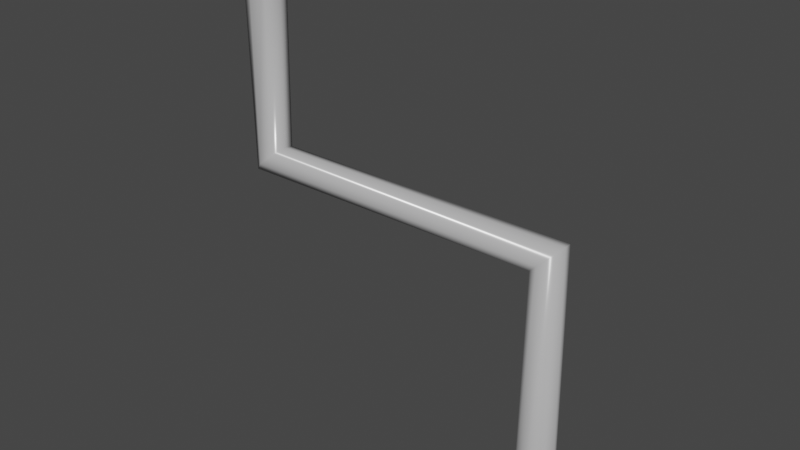 # Source: Kavs_pipe_maker_bevel_weights.blend  (saved by Blender 3.4.0; exported with 4.5.12 LTS)
import bpy
from mathutils import Matrix  # noqa: F401  (used for matrix-valued properties, if any)

bpy.ops.wm.read_factory_settings(use_empty=True)
scene = bpy.context.scene
scene.name = 'Scene'

# ---- collections
col_collection = bpy.data.collections.new('Collection'); scene.collection.children.link(col_collection)

# ---- materials (node trees are filled in below, after node groups)
mat_white = bpy.data.materials.new('white')
mat_white.use_transparent_shadow = False

# ---- node groups
ng_pipe_maker_bevel_weights = bpy.data.node_groups.new('Pipe maker bevel weights', 'GeometryNodeTree')
_s = ng_pipe_maker_bevel_weights.interface.new_socket(name='Geometry', in_out='OUTPUT', socket_type='NodeSocketGeometry')
_s = ng_pipe_maker_bevel_weights.interface.new_socket(name='Geometry', in_out='INPUT', socket_type='NodeSocketGeometry')
_s.description = 'Input a mesh; wireframe edges is ideal for this generator.'
_s = ng_pipe_maker_bevel_weights.interface.new_socket(name='Resolution', in_out='INPUT', socket_type='NodeSocketInt')
_s.default_value = 8
_s.min_value = 3
_s.max_value = 512
_s.description = 'Segment count for the circular cross-section.'
_s = ng_pipe_maker_bevel_weights.interface.new_socket(name='Pipe radius', in_out='INPUT', socket_type='NodeSocketFloat')
_s.subtype = 'DISTANCE'
_s.default_value = 0.1
_s.min_value = 0.0
_s.description = 'Radius of the pipes.'
_s = ng_pipe_maker_bevel_weights.interface.new_socket(name='Fill Caps', in_out='INPUT', socket_type='NodeSocketBool')
_s.description = 'Fill caps of the pipe with an n-gons.'
_s = ng_pipe_maker_bevel_weights.interface.new_socket(name='Shade Smooth', in_out='INPUT', socket_type='NodeSocketBool')
_s.default_value = True
ng_pipe_maker_bevel_weights.is_modifier = True
_N = ng_pipe_maker_bevel_weights.nodes; _L = ng_pipe_maker_bevel_weights.links
n0 = _N.new('NodeReroute'); n0.name = 'Reroute'; n0.location = (-367, -290)
n0.width = 16
n0.socket_idname = 'NodeSocketBool'
n1 = _N.new('NodeReroute'); n1.name = 'Reroute.002'; n1.location = (-367, -309)
n1.width = 16
n1.socket_idname = 'NodeSocketBool'
n2 = _N.new('GeometryNodeCurveToMesh'); n2.name = 'Curve to Mesh'; n2.location = (58, 58)
n3 = _N.new('GeometryNodeSetShadeSmooth'); n3.name = 'Set Shade Smooth'; n3.location = (251, 58)
n4 = _N.new('NodeReroute'); n4.name = 'Reroute.001'; n4.location = (-77, -290)
n4.width = 16
n4.socket_idname = 'NodeSocketBool'
n5 = _N.new('NodeReroute'); n5.name = 'Reroute.003'; n5.location = (116, -309)
n5.width = 16
n5.socket_idname = 'NodeSocketBool'
n6 = _N.new('GeometryNodeCurvePrimitiveCircle'); n6.name = 'Curve Circle'; n6.location = (-244, -108)
n7 = _N.new('NodeGroupOutput'); n7.name = 'Group Output'; n7.location = (691, 56)
n8 = _N.new('GeometryNodeSetMaterial'); n8.name = 'Set Material'; n8.location = (471, 107)
n8.inputs[2].default_value = mat_white
n9 = _N.new('GeometryNodeMeshToCurve'); n9.name = 'Mesh to Curve'; n9.location = (-412, 62)
n10 = _N.new('NodeGroupInput'); n10.name = 'Group Input'; n10.location = (-754, 0)
n11 = _N.new('GeometryNodeInputNamedAttribute'); n11.name = 'Named Attribute'; n11.location = (33, 58)
n11.inputs[0].default_value = 'radius'
n12 = _N.new('GeometryNodeSwitch'); n12.name = 'Switch'; n12.location = (33, 58)
n12.input_type = 'FLOAT'
n12.inputs[1].default_value = 1.0
_L.new(n8.outputs[0], n7.inputs[0])
_L.new(n10.outputs[0], n9.inputs[0])
_L.new(n6.outputs[0], n2.inputs[1])
_L.new(n10.outputs[1], n6.inputs[0])
_L.new(n10.outputs[2], n6.inputs[4])
_L.new(n10.outputs[3], n0.inputs[0])
_L.new(n0.outputs[0], n4.inputs[0])
_L.new(n4.outputs[0], n2.inputs[3])
_L.new(n2.outputs[0], n3.inputs[0])
_L.new(n5.outputs[0], n3.inputs[2])
_L.new(n10.outputs[4], n1.inputs[0])
_L.new(n1.outputs[0], n5.inputs[0])
_L.new(n9.outputs[0], n2.inputs[0])
_L.new(n3.outputs[0], n8.inputs[0])
_L.new(n11.outputs[1], n12.inputs[0])
_L.new(n11.outputs[0], n12.inputs[2])
_L.new(n12.outputs[0], n2.inputs[2])
n7.is_active_output = True

# ---- material node trees
mat_white.use_nodes = True; mat_white.node_tree.nodes.clear()
_N = mat_white.node_tree.nodes; _L = mat_white.node_tree.links
n0 = _N.new('ShaderNodeBsdfPrincipled'); n0.name = 'Principled BSDF'; n0.location = (10, 300)
n0.distribution = 'GGX'
n0.subsurface_method = 'RANDOM_WALK_SKIN'
n0.inputs[0].default_value = (0.4947, 0.4924, 0.4969, 1.0)
n0.inputs[2].default_value = 0.2172
n0.inputs[3].default_value = 1.45
n0.inputs[27].default_value = (0.0, 0.0, 0.0, 1.0)
n0.inputs[28].default_value = 1.0
n1 = _N.new('ShaderNodeOutputMaterial'); n1.name = 'Material Output'; n1.location = (300, 300)
_L.new(n0.outputs[0], n1.inputs[0])
n1.is_active_output = True

# ---- world
world_world = bpy.data.worlds.new('World'); scene.world = world_world
world_world.use_nodes = True; world_world.node_tree.nodes.clear()
_N = world_world.node_tree.nodes; _L = world_world.node_tree.links
n0 = _N.new('ShaderNodeOutputWorld'); n0.name = 'World Output'; n0.location = (300, 300)
n1 = _N.new('ShaderNodeBackground'); n1.name = 'Background'; n1.location = (10, 300)
n1.inputs[0].default_value = (0.05088, 0.05088, 0.05088, 1.0)
_L.new(n1.outputs[0], n0.inputs[0])
n0.is_active_output = True
world_world.color = (0.05088, 0.05088, 0.05088)
world_world.use_sun_shadow = False
world_world.sun_shadow_jitter_overblur = 0.0

# ---- meshes
me_vert = bpy.data.meshes.new('Vert')
me_vert.from_pydata([(0.0, 0.0, 0.0), (0.0, 0.0, 1.377), (-1.594, 0.0, 1.377), (-1.594, 0.0, 2.531)], [(0, 1), (1, 2), (2, 3)], [])
me_vert.update()

# ---- objects
ob_vert = bpy.data.objects.new('Vert', me_vert)

# ---- transforms, parenting, visibility, modifiers, constraints
ob_vert.location = (0.0, 0.0, 0.0)
_m = ob_vert.modifiers.new('Bevel', 'BEVEL')
_m.width = 0.34
_m.width_pct = 0.34
_m.segments = 3
_m.affect = 'VERTICES'
_m.limit_method = 'WEIGHT'
_m = ob_vert.modifiers.new('GeometryNodes', 'NODES')
_m.node_group = ng_pipe_maker_bevel_weights

# ---- collection membership
col_collection.objects.link(ob_vert)

# ---- scene / render settings (as saved in the file)
scene.frame_start = 1; scene.frame_end = 250; scene.frame_set(1)
scene.render.engine = 'BLENDER_EEVEE_NEXT'
scene.cycles.sampling_pattern = 'TABULATED_SOBOL'
scene.cycles.use_light_tree = False
scene.view_settings.view_transform = 'Filmic'
bpy.context.view_layer.update()

# ---- added for rendering (the .blend has no active camera and no usable light): camera, sun
cam_auto = bpy.data.cameras.new('AutoCamera')
cam_auto.lens = 50.0
cam_auto.sensor_width = 36.0
cam_auto.clip_end = 1000.0
ob_auto_camera = bpy.data.objects.new('AutoCamera', cam_auto)
scene.collection.objects.link(ob_auto_camera)
ob_auto_camera.location = (2.07963, -3.45192, 3.567)
ob_auto_camera.rotation_euler = (1.09748, -7.21219e-08, 0.694738)
scene.camera = ob_auto_camera
light_auto_sun = bpy.data.lights.new('AutoSun', 'SUN')
light_auto_sun.energy = 3.0
light_auto_sun.angle = 0.0523599
ob_auto_sun = bpy.data.objects.new('AutoSun', light_auto_sun)
scene.collection.objects.link(ob_auto_sun)
ob_auto_sun.rotation_euler = (0.872665, 0.174533, 0.523599)
bpy.context.view_layer.update()
